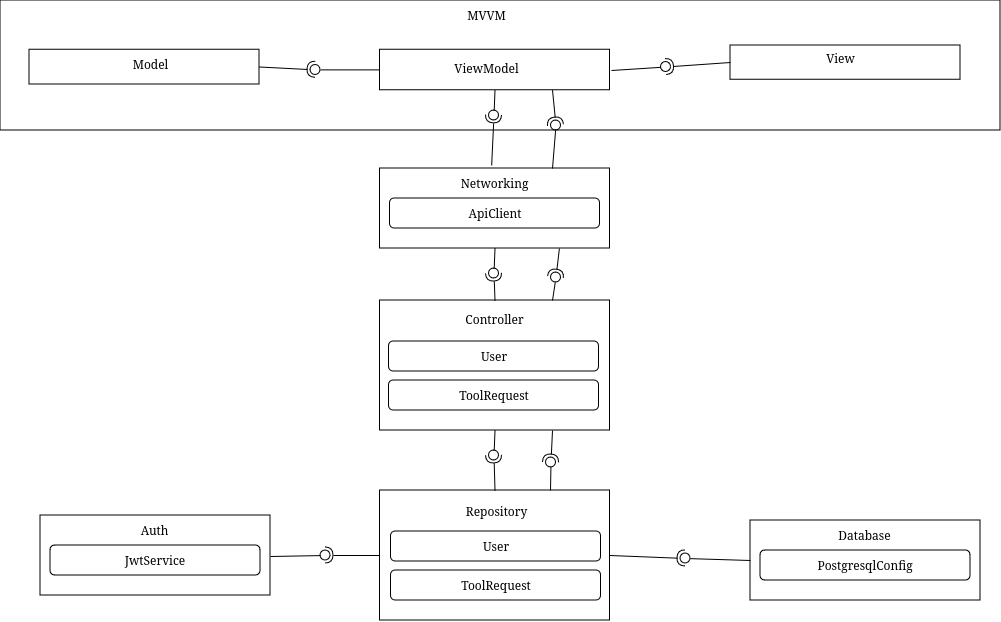

The diagram above was exported from draw.io. Its source (the exported page's mxGraphModel, read from the mxfile embedded in the PNG):
<mxGraphModel dx="2092" dy="575" grid="1" gridSize="10" guides="1" tooltips="1" connect="1" arrows="1" fold="1" page="1" pageScale="1" pageWidth="850" pageHeight="1100" background="#ffffff" math="0" shadow="0">
  <root>
    <mxCell id="0" />
    <mxCell id="1" parent="0" />
    <mxCell id="4" value="" style="html=1;dashed=0;whiteSpace=wrap;" parent="1" vertex="1">
      <mxGeometry x="-20" y="310" width="1000" height="130" as="geometry" />
    </mxCell>
    <mxCell id="5" value="" style="rounded=0;whiteSpace=wrap;html=1;" parent="1" vertex="1">
      <mxGeometry x="9" y="359.13" width="230" height="34.75" as="geometry" />
    </mxCell>
    <mxCell id="11" value="" style="rounded=0;whiteSpace=wrap;html=1;" parent="1" vertex="1">
      <mxGeometry x="359.5" y="359.13" width="230" height="40.5" as="geometry" />
    </mxCell>
    <mxCell id="15" value="ViewModel" style="text;html=1;align=center;verticalAlign=middle;resizable=0;points=[];autosize=1;strokeColor=none;fillColor=none;" parent="1" vertex="1">
      <mxGeometry x="421" y="363.13" width="90" height="30" as="geometry" />
    </mxCell>
    <mxCell id="24" value="Model" style="text;html=1;align=center;verticalAlign=middle;resizable=0;points=[];autosize=1;strokeColor=none;fillColor=none;" parent="1" vertex="1">
      <mxGeometry x="100" y="359.13" width="60" height="30" as="geometry" />
    </mxCell>
    <mxCell id="30" value="" style="rounded=0;whiteSpace=wrap;html=1;" parent="1" vertex="1">
      <mxGeometry x="710" y="354.88" width="230" height="34.25" as="geometry" />
    </mxCell>
    <mxCell id="34" value="View" style="text;html=1;align=center;verticalAlign=middle;resizable=0;points=[];autosize=1;strokeColor=none;fillColor=none;" parent="1" vertex="1">
      <mxGeometry x="794.5" y="353.13" width="50" height="30" as="geometry" />
    </mxCell>
    <mxCell id="49" value="MVVM" style="text;html=1;align=center;verticalAlign=middle;resizable=0;points=[];autosize=1;strokeColor=none;fillColor=none;" parent="1" vertex="1">
      <mxGeometry x="436" y="310" width="60" height="30" as="geometry" />
    </mxCell>
    <mxCell id="50" value="" style="rounded=0;whiteSpace=wrap;html=1;" parent="1" vertex="1">
      <mxGeometry x="359.5" y="478" width="230" height="80" as="geometry" />
    </mxCell>
    <mxCell id="51" value="ApiClient" style="rounded=1;whiteSpace=wrap;html=1;" parent="1" vertex="1">
      <mxGeometry x="369.5" y="508" width="210" height="30" as="geometry" />
    </mxCell>
    <mxCell id="52" value="Networking" style="text;html=1;align=center;verticalAlign=middle;resizable=0;points=[];autosize=1;strokeColor=none;fillColor=none;" parent="1" vertex="1">
      <mxGeometry x="428.5" y="478" width="90" height="30" as="geometry" />
    </mxCell>
    <mxCell id="57" value="" style="rounded=0;whiteSpace=wrap;html=1;" parent="1" vertex="1">
      <mxGeometry x="20" y="825" width="230" height="80" as="geometry" />
    </mxCell>
    <mxCell id="58" value="JwtService" style="rounded=1;whiteSpace=wrap;html=1;" parent="1" vertex="1">
      <mxGeometry x="30" y="855" width="210" height="30" as="geometry" />
    </mxCell>
    <mxCell id="60" value="Auth" style="text;html=1;align=center;verticalAlign=middle;resizable=0;points=[];autosize=1;strokeColor=none;fillColor=none;" parent="1" vertex="1">
      <mxGeometry x="109" y="825" width="50" height="30" as="geometry" />
    </mxCell>
    <mxCell id="65" value="" style="rounded=0;whiteSpace=wrap;html=1;" parent="1" vertex="1">
      <mxGeometry x="359.5" y="610" width="230" height="130" as="geometry" />
    </mxCell>
    <mxCell id="66" value="Controller" style="text;html=1;align=center;verticalAlign=middle;resizable=0;points=[];autosize=1;strokeColor=none;fillColor=none;" parent="1" vertex="1">
      <mxGeometry x="433.5" y="614" width="80" height="30" as="geometry" />
    </mxCell>
    <mxCell id="67" value="User" style="rounded=1;whiteSpace=wrap;html=1;" parent="1" vertex="1">
      <mxGeometry x="368.5" y="651" width="210" height="30" as="geometry" />
    </mxCell>
    <mxCell id="68" value="ToolRequest" style="rounded=1;whiteSpace=wrap;html=1;" parent="1" vertex="1">
      <mxGeometry x="368.5" y="690" width="210" height="30" as="geometry" />
    </mxCell>
    <mxCell id="69" value="" style="rounded=0;whiteSpace=wrap;html=1;" parent="1" vertex="1">
      <mxGeometry x="359.5" y="800" width="230" height="130" as="geometry" />
    </mxCell>
    <mxCell id="70" value="Repository" style="text;html=1;align=center;verticalAlign=middle;resizable=0;points=[];autosize=1;strokeColor=none;fillColor=none;" parent="1" vertex="1">
      <mxGeometry x="435.5" y="806" width="80" height="30" as="geometry" />
    </mxCell>
    <mxCell id="71" value="User" style="rounded=1;whiteSpace=wrap;html=1;" parent="1" vertex="1">
      <mxGeometry x="370.5" y="841" width="210" height="30" as="geometry" />
    </mxCell>
    <mxCell id="72" value="ToolRequest" style="rounded=1;whiteSpace=wrap;html=1;" parent="1" vertex="1">
      <mxGeometry x="370.5" y="880" width="210" height="30" as="geometry" />
    </mxCell>
    <mxCell id="73" value="" style="rounded=0;whiteSpace=wrap;html=1;" parent="1" vertex="1">
      <mxGeometry x="730" y="830" width="230" height="80" as="geometry" />
    </mxCell>
    <mxCell id="74" value="PostgresqlConfig" style="rounded=1;whiteSpace=wrap;html=1;" parent="1" vertex="1">
      <mxGeometry x="740" y="860" width="210" height="30" as="geometry" />
    </mxCell>
    <mxCell id="75" value="Database" style="text;html=1;align=center;verticalAlign=middle;resizable=0;points=[];autosize=1;strokeColor=none;fillColor=none;" parent="1" vertex="1">
      <mxGeometry x="804" y="830" width="80" height="30" as="geometry" />
    </mxCell>
    <mxCell id="cN_Z_expk4zW73wkGyQM-83" value="" style="rounded=0;orthogonalLoop=1;jettySize=auto;html=1;endArrow=halfCircle;endFill=0;endSize=6;strokeWidth=1;sketch=0;exitX=1;exitY=0.5;exitDx=0;exitDy=0;" edge="1" target="cN_Z_expk4zW73wkGyQM-85" parent="1" source="5">
      <mxGeometry relative="1" as="geometry">
        <mxPoint x="320" y="425" as="sourcePoint" />
      </mxGeometry>
    </mxCell>
    <mxCell id="cN_Z_expk4zW73wkGyQM-84" value="" style="rounded=0;orthogonalLoop=1;jettySize=auto;html=1;endArrow=oval;endFill=0;sketch=0;sourcePerimeterSpacing=0;targetPerimeterSpacing=0;endSize=10;exitX=0;exitY=0.5;exitDx=0;exitDy=0;" edge="1" target="cN_Z_expk4zW73wkGyQM-85" parent="1" source="11">
      <mxGeometry relative="1" as="geometry">
        <mxPoint x="280" y="425" as="sourcePoint" />
      </mxGeometry>
    </mxCell>
    <mxCell id="cN_Z_expk4zW73wkGyQM-85" value="" style="ellipse;whiteSpace=wrap;html=1;align=center;aspect=fixed;fillColor=none;strokeColor=none;resizable=0;perimeter=centerPerimeter;rotatable=0;allowArrows=0;points=[];outlineConnect=1;" vertex="1" parent="1">
      <mxGeometry x="290" y="374.38" width="10" height="10" as="geometry" />
    </mxCell>
    <mxCell id="cN_Z_expk4zW73wkGyQM-87" value="" style="rounded=0;orthogonalLoop=1;jettySize=auto;html=1;endArrow=halfCircle;endFill=0;endSize=6;strokeWidth=1;sketch=0;exitX=0;exitY=0.5;exitDx=0;exitDy=0;" edge="1" target="cN_Z_expk4zW73wkGyQM-89" parent="1" source="30">
      <mxGeometry relative="1" as="geometry">
        <mxPoint x="631" y="380" as="sourcePoint" />
      </mxGeometry>
    </mxCell>
    <mxCell id="cN_Z_expk4zW73wkGyQM-88" value="" style="rounded=0;orthogonalLoop=1;jettySize=auto;html=1;endArrow=oval;endFill=0;sketch=0;sourcePerimeterSpacing=0;targetPerimeterSpacing=0;endSize=10;" edge="1" target="cN_Z_expk4zW73wkGyQM-89" parent="1">
      <mxGeometry relative="1" as="geometry">
        <mxPoint x="591" y="380" as="sourcePoint" />
      </mxGeometry>
    </mxCell>
    <mxCell id="cN_Z_expk4zW73wkGyQM-89" value="" style="ellipse;whiteSpace=wrap;html=1;align=center;aspect=fixed;fillColor=none;strokeColor=none;resizable=0;perimeter=centerPerimeter;rotatable=0;allowArrows=0;points=[];outlineConnect=1;" vertex="1" parent="1">
      <mxGeometry x="640.5" y="371.5" width="10" height="10" as="geometry" />
    </mxCell>
    <mxCell id="cN_Z_expk4zW73wkGyQM-90" value="" style="rounded=0;orthogonalLoop=1;jettySize=auto;html=1;endArrow=halfCircle;endFill=0;endSize=6;strokeWidth=1;sketch=0;exitX=0.474;exitY=-0.106;exitDx=0;exitDy=0;exitPerimeter=0;" edge="1" target="cN_Z_expk4zW73wkGyQM-92" parent="1" source="52">
      <mxGeometry relative="1" as="geometry">
        <mxPoint x="310" y="505" as="sourcePoint" />
      </mxGeometry>
    </mxCell>
    <mxCell id="cN_Z_expk4zW73wkGyQM-91" value="" style="rounded=0;orthogonalLoop=1;jettySize=auto;html=1;endArrow=oval;endFill=0;sketch=0;sourcePerimeterSpacing=0;targetPerimeterSpacing=0;endSize=10;exitX=0.5;exitY=1;exitDx=0;exitDy=0;" edge="1" target="cN_Z_expk4zW73wkGyQM-92" parent="1" source="11">
      <mxGeometry relative="1" as="geometry">
        <mxPoint x="270" y="505" as="sourcePoint" />
      </mxGeometry>
    </mxCell>
    <mxCell id="cN_Z_expk4zW73wkGyQM-92" value="" style="ellipse;whiteSpace=wrap;html=1;align=center;aspect=fixed;fillColor=none;strokeColor=none;resizable=0;perimeter=centerPerimeter;rotatable=0;allowArrows=0;points=[];outlineConnect=1;" vertex="1" parent="1">
      <mxGeometry x="468.5" y="420" width="10" height="10" as="geometry" />
    </mxCell>
    <mxCell id="cN_Z_expk4zW73wkGyQM-93" value="" style="rounded=0;orthogonalLoop=1;jettySize=auto;html=1;endArrow=halfCircle;endFill=0;endSize=6;strokeWidth=1;sketch=0;exitX=0.5;exitY=0;exitDx=0;exitDy=0;" edge="1" target="cN_Z_expk4zW73wkGyQM-95" parent="1" source="65">
      <mxGeometry relative="1" as="geometry">
        <mxPoint x="514" y="585" as="sourcePoint" />
      </mxGeometry>
    </mxCell>
    <mxCell id="cN_Z_expk4zW73wkGyQM-94" value="" style="rounded=0;orthogonalLoop=1;jettySize=auto;html=1;endArrow=oval;endFill=0;sketch=0;sourcePerimeterSpacing=0;targetPerimeterSpacing=0;endSize=10;exitX=0.5;exitY=1;exitDx=0;exitDy=0;" edge="1" target="cN_Z_expk4zW73wkGyQM-95" parent="1" source="50">
      <mxGeometry relative="1" as="geometry">
        <mxPoint x="474" y="593" as="sourcePoint" />
      </mxGeometry>
    </mxCell>
    <mxCell id="cN_Z_expk4zW73wkGyQM-95" value="" style="ellipse;whiteSpace=wrap;html=1;align=center;aspect=fixed;fillColor=none;strokeColor=none;resizable=0;perimeter=centerPerimeter;rotatable=0;allowArrows=0;points=[];outlineConnect=1;" vertex="1" parent="1">
      <mxGeometry x="468.5" y="578" width="10" height="10" as="geometry" />
    </mxCell>
    <mxCell id="cN_Z_expk4zW73wkGyQM-100" value="" style="rounded=0;orthogonalLoop=1;jettySize=auto;html=1;endArrow=halfCircle;endFill=0;endSize=6;strokeWidth=1;sketch=0;exitX=1;exitY=0.5;exitDx=0;exitDy=0;" edge="1" parent="1" source="69">
      <mxGeometry x="684" y="851" width="10" height="10" as="geometry">
        <mxPoint x="665" y="868" as="targetPoint" />
      </mxGeometry>
    </mxCell>
    <mxCell id="cN_Z_expk4zW73wkGyQM-101" value="" style="rounded=0;orthogonalLoop=1;jettySize=auto;html=1;endArrow=oval;endFill=0;sketch=0;sourcePerimeterSpacing=0;targetPerimeterSpacing=0;endSize=10;exitX=0;exitY=0.5;exitDx=0;exitDy=0;" edge="1" parent="1" source="73">
      <mxGeometry relative="1" as="geometry">
        <mxPoint x="653" y="856" as="sourcePoint" />
        <mxPoint x="665" y="868" as="targetPoint" />
      </mxGeometry>
    </mxCell>
    <mxCell id="cN_Z_expk4zW73wkGyQM-103" value="" style="rounded=0;orthogonalLoop=1;jettySize=auto;html=1;endArrow=halfCircle;endFill=0;endSize=6;strokeWidth=1;sketch=0;exitX=0;exitY=0.5;exitDx=0;exitDy=0;" edge="1" target="cN_Z_expk4zW73wkGyQM-105" parent="1" source="69">
      <mxGeometry relative="1" as="geometry">
        <mxPoint x="290" y="866" as="sourcePoint" />
      </mxGeometry>
    </mxCell>
    <mxCell id="cN_Z_expk4zW73wkGyQM-104" value="" style="rounded=0;orthogonalLoop=1;jettySize=auto;html=1;endArrow=oval;endFill=0;sketch=0;sourcePerimeterSpacing=0;targetPerimeterSpacing=0;endSize=10;" edge="1" target="cN_Z_expk4zW73wkGyQM-105" parent="1">
      <mxGeometry relative="1" as="geometry">
        <mxPoint x="250" y="866" as="sourcePoint" />
      </mxGeometry>
    </mxCell>
    <mxCell id="cN_Z_expk4zW73wkGyQM-105" value="" style="ellipse;whiteSpace=wrap;html=1;align=center;aspect=fixed;fillColor=none;strokeColor=none;resizable=0;perimeter=centerPerimeter;rotatable=0;allowArrows=0;points=[];outlineConnect=1;" vertex="1" parent="1">
      <mxGeometry x="300" y="860" width="10" height="10" as="geometry" />
    </mxCell>
    <mxCell id="cN_Z_expk4zW73wkGyQM-109" value="" style="rounded=0;orthogonalLoop=1;jettySize=auto;html=1;endArrow=halfCircle;endFill=0;endSize=6;strokeWidth=1;sketch=0;exitX=0.5;exitY=0;exitDx=0;exitDy=0;" edge="1" target="cN_Z_expk4zW73wkGyQM-111" parent="1" source="69">
      <mxGeometry relative="1" as="geometry">
        <mxPoint x="509" y="775" as="sourcePoint" />
      </mxGeometry>
    </mxCell>
    <mxCell id="cN_Z_expk4zW73wkGyQM-110" value="" style="rounded=0;orthogonalLoop=1;jettySize=auto;html=1;endArrow=oval;endFill=0;sketch=0;sourcePerimeterSpacing=0;targetPerimeterSpacing=0;endSize=10;exitX=0.5;exitY=1;exitDx=0;exitDy=0;" edge="1" target="cN_Z_expk4zW73wkGyQM-111" parent="1" source="65">
      <mxGeometry relative="1" as="geometry">
        <mxPoint x="469" y="775" as="sourcePoint" />
      </mxGeometry>
    </mxCell>
    <mxCell id="cN_Z_expk4zW73wkGyQM-111" value="" style="ellipse;whiteSpace=wrap;html=1;align=center;aspect=fixed;fillColor=none;strokeColor=none;resizable=0;perimeter=centerPerimeter;rotatable=0;allowArrows=0;points=[];outlineConnect=1;" vertex="1" parent="1">
      <mxGeometry x="468.5" y="760" width="10" height="10" as="geometry" />
    </mxCell>
    <mxCell id="cN_Z_expk4zW73wkGyQM-113" value="" style="rounded=0;orthogonalLoop=1;jettySize=auto;html=1;endArrow=halfCircle;endFill=0;endSize=6;strokeWidth=1;sketch=0;exitX=0.75;exitY=1;exitDx=0;exitDy=0;" edge="1" target="cN_Z_expk4zW73wkGyQM-115" parent="1" source="65">
      <mxGeometry relative="1" as="geometry">
        <mxPoint x="570" y="805" as="sourcePoint" />
      </mxGeometry>
    </mxCell>
    <mxCell id="cN_Z_expk4zW73wkGyQM-114" value="" style="rounded=0;orthogonalLoop=1;jettySize=auto;html=1;endArrow=oval;endFill=0;sketch=0;sourcePerimeterSpacing=0;targetPerimeterSpacing=0;endSize=10;" edge="1" target="cN_Z_expk4zW73wkGyQM-115" parent="1">
      <mxGeometry relative="1" as="geometry">
        <mxPoint x="530" y="800" as="sourcePoint" />
      </mxGeometry>
    </mxCell>
    <mxCell id="cN_Z_expk4zW73wkGyQM-115" value="" style="ellipse;whiteSpace=wrap;html=1;align=center;aspect=fixed;fillColor=none;strokeColor=none;resizable=0;perimeter=centerPerimeter;rotatable=0;allowArrows=0;points=[];outlineConnect=1;" vertex="1" parent="1">
      <mxGeometry x="525.5" y="767" width="10" height="10" as="geometry" />
    </mxCell>
    <mxCell id="cN_Z_expk4zW73wkGyQM-120" value="" style="rounded=0;orthogonalLoop=1;jettySize=auto;html=1;endArrow=halfCircle;endFill=0;endSize=6;strokeWidth=1;sketch=0;exitX=0.78;exitY=1;exitDx=0;exitDy=0;exitPerimeter=0;" edge="1" target="cN_Z_expk4zW73wkGyQM-122" parent="1" source="50">
      <mxGeometry relative="1" as="geometry">
        <mxPoint x="566" y="593" as="sourcePoint" />
      </mxGeometry>
    </mxCell>
    <mxCell id="cN_Z_expk4zW73wkGyQM-121" value="" style="rounded=0;orthogonalLoop=1;jettySize=auto;html=1;endArrow=oval;endFill=0;sketch=0;sourcePerimeterSpacing=0;targetPerimeterSpacing=0;endSize=10;exitX=0.75;exitY=0;exitDx=0;exitDy=0;" edge="1" target="cN_Z_expk4zW73wkGyQM-122" parent="1" source="65">
      <mxGeometry relative="1" as="geometry">
        <mxPoint x="526" y="585" as="sourcePoint" />
      </mxGeometry>
    </mxCell>
    <mxCell id="cN_Z_expk4zW73wkGyQM-122" value="" style="ellipse;whiteSpace=wrap;html=1;align=center;aspect=fixed;fillColor=none;strokeColor=none;resizable=0;perimeter=centerPerimeter;rotatable=0;allowArrows=0;points=[];outlineConnect=1;" vertex="1" parent="1">
      <mxGeometry x="530.5" y="582" width="10" height="10" as="geometry" />
    </mxCell>
    <mxCell id="cN_Z_expk4zW73wkGyQM-123" value="" style="rounded=0;orthogonalLoop=1;jettySize=auto;html=1;endArrow=halfCircle;endFill=0;endSize=6;strokeWidth=1;sketch=0;exitX=0.75;exitY=1;exitDx=0;exitDy=0;" edge="1" target="cN_Z_expk4zW73wkGyQM-125" parent="1" source="11">
      <mxGeometry relative="1" as="geometry">
        <mxPoint x="670" y="473" as="sourcePoint" />
      </mxGeometry>
    </mxCell>
    <mxCell id="cN_Z_expk4zW73wkGyQM-124" value="" style="rounded=0;orthogonalLoop=1;jettySize=auto;html=1;endArrow=oval;endFill=0;sketch=0;sourcePerimeterSpacing=0;targetPerimeterSpacing=0;endSize=10;exitX=0.75;exitY=0;exitDx=0;exitDy=0;" edge="1" target="cN_Z_expk4zW73wkGyQM-125" parent="1" source="50">
      <mxGeometry relative="1" as="geometry">
        <mxPoint x="630" y="473" as="sourcePoint" />
      </mxGeometry>
    </mxCell>
    <mxCell id="cN_Z_expk4zW73wkGyQM-125" value="" style="ellipse;whiteSpace=wrap;html=1;align=center;aspect=fixed;fillColor=none;strokeColor=none;resizable=0;perimeter=centerPerimeter;rotatable=0;allowArrows=0;points=[];outlineConnect=1;" vertex="1" parent="1">
      <mxGeometry x="530.5" y="430" width="10" height="10" as="geometry" />
    </mxCell>
  </root>
</mxGraphModel>